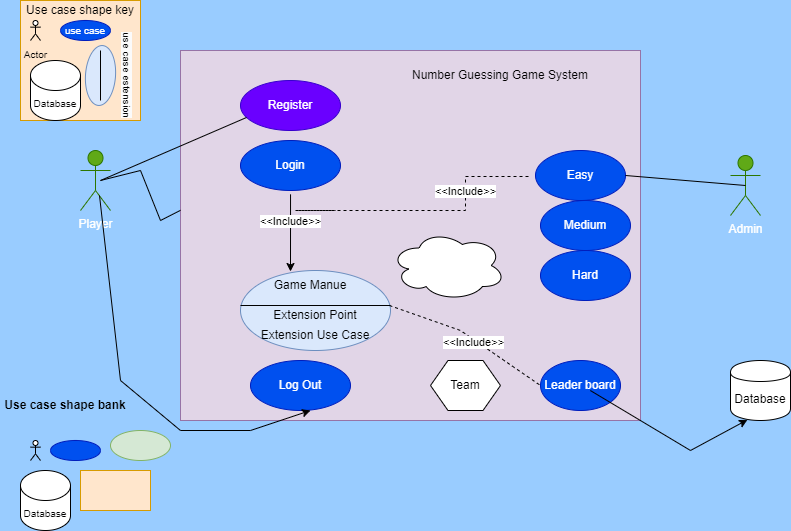

The diagram above was exported from draw.io. Its source (the exported page's mxGraphModel, read from the mxfile embedded in the PNG):
<mxGraphModel dx="864" dy="508" grid="1" gridSize="10" guides="0" tooltips="1" connect="1" arrows="1" fold="1" page="1" pageScale="1" pageWidth="850" pageHeight="1100" background="#99CCFF" math="0" shadow="0">
  <root>
    <mxCell id="0" />
    <mxCell id="1" parent="0" />
    <mxCell id="EBEbbXs-TLypvtDgSimg-1" value="" style="html=1;labelBackgroundColor=none;fillColor=#e1d5e7;strokeColor=#9673a6;" vertex="1" parent="1">
      <mxGeometry x="190" y="60" width="460" height="370" as="geometry" />
    </mxCell>
    <mxCell id="EBEbbXs-TLypvtDgSimg-2" value="Number Guessing Game System" style="text;strokeColor=none;align=center;fillColor=none;html=1;verticalAlign=middle;whiteSpace=wrap;rounded=0;" vertex="1" parent="1">
      <mxGeometry x="400" y="70" width="220" height="30" as="geometry" />
    </mxCell>
    <mxCell id="EBEbbXs-TLypvtDgSimg-3" value="Register" style="ellipse;whiteSpace=wrap;html=1;labelBackgroundColor=none;labelBorderColor=none;fillColor=#6a00ff;strokeColor=#3700CC;fontColor=#ffffff;" vertex="1" parent="1">
      <mxGeometry x="250" y="90" width="100" height="50" as="geometry" />
    </mxCell>
    <mxCell id="EBEbbXs-TLypvtDgSimg-4" value="Hard" style="ellipse;whiteSpace=wrap;html=1;fillColor=#0050ef;fontColor=#ffffff;strokeColor=#001DBC;" vertex="1" parent="1">
      <mxGeometry x="550" y="260" width="90" height="50" as="geometry" />
    </mxCell>
    <mxCell id="EBEbbXs-TLypvtDgSimg-5" value="Medium" style="ellipse;whiteSpace=wrap;html=1;fillColor=#0050ef;fontColor=#ffffff;strokeColor=#001DBC;" vertex="1" parent="1">
      <mxGeometry x="550" y="210" width="90" height="50" as="geometry" />
    </mxCell>
    <mxCell id="EBEbbXs-TLypvtDgSimg-6" value="Easy" style="ellipse;whiteSpace=wrap;html=1;fillColor=#0050ef;fontColor=#ffffff;strokeColor=#001DBC;" vertex="1" parent="1">
      <mxGeometry x="545" y="160" width="90" height="50" as="geometry" />
    </mxCell>
    <mxCell id="EBEbbXs-TLypvtDgSimg-7" value="Log Out" style="ellipse;whiteSpace=wrap;html=1;fillColor=#0050ef;fontColor=#ffffff;strokeColor=#001DBC;" vertex="1" parent="1">
      <mxGeometry x="260" y="370" width="100" height="50" as="geometry" />
    </mxCell>
    <mxCell id="EBEbbXs-TLypvtDgSimg-9" value="Login" style="ellipse;whiteSpace=wrap;html=1;fillColor=#0050ef;fontColor=#ffffff;strokeColor=#001DBC;" vertex="1" parent="1">
      <mxGeometry x="250" y="150" width="100" height="50" as="geometry" />
    </mxCell>
    <mxCell id="EBEbbXs-TLypvtDgSimg-10" value="Leader board" style="ellipse;whiteSpace=wrap;html=1;fillColor=#0050ef;fontColor=#ffffff;strokeColor=#001DBC;" vertex="1" parent="1">
      <mxGeometry x="550" y="370" width="80" height="50" as="geometry" />
    </mxCell>
    <mxCell id="EBEbbXs-TLypvtDgSimg-11" value="Team" style="shape=hexagon;perimeter=hexagonPerimeter2;whiteSpace=wrap;html=1;size=0.25;" vertex="1" parent="1">
      <mxGeometry x="440" y="370" width="70" height="50" as="geometry" />
    </mxCell>
    <mxCell id="EBEbbXs-TLypvtDgSimg-12" value="" style="shape=cloud;whiteSpace=wrap;html=1;" vertex="1" parent="1">
      <mxGeometry x="400" y="240" width="115" height="70" as="geometry" />
    </mxCell>
    <mxCell id="EBEbbXs-TLypvtDgSimg-18" value="" style="shape=ellipse;html=1;dashed=0;whiteSpace=wrap;perimeter=ellipsePerimeter;fillColor=#dae8fc;strokeColor=#6c8ebf;" vertex="1" parent="1">
      <mxGeometry x="250" y="280" width="150" height="80" as="geometry" />
    </mxCell>
    <mxCell id="EBEbbXs-TLypvtDgSimg-20" value="" style="line;strokeWidth=1;rotatable=0;dashed=0;labelPosition=right;align=left;verticalAlign=middle;spacingTop=0;spacingLeft=6;points=[];portConstraint=eastwest;" vertex="1" parent="1">
      <mxGeometry x="250" y="310" width="150" height="10" as="geometry" />
    </mxCell>
    <mxCell id="EBEbbXs-TLypvtDgSimg-21" value="Game Manue" style="text;strokeColor=none;align=center;fillColor=none;html=1;verticalAlign=middle;whiteSpace=wrap;rounded=0;" vertex="1" parent="1">
      <mxGeometry x="280" y="280" width="80" height="30" as="geometry" />
    </mxCell>
    <mxCell id="EBEbbXs-TLypvtDgSimg-22" value="Extension Point" style="text;strokeColor=none;align=center;fillColor=none;html=1;verticalAlign=middle;whiteSpace=wrap;rounded=0;" vertex="1" parent="1">
      <mxGeometry x="280" y="310" width="90" height="30" as="geometry" />
    </mxCell>
    <mxCell id="EBEbbXs-TLypvtDgSimg-23" value="Extension Use Case" style="text;strokeColor=none;align=center;fillColor=none;html=1;verticalAlign=middle;whiteSpace=wrap;rounded=0;" vertex="1" parent="1">
      <mxGeometry x="265" y="330" width="120" height="30" as="geometry" />
    </mxCell>
    <mxCell id="EBEbbXs-TLypvtDgSimg-24" value="Admin" style="shape=umlActor;verticalLabelPosition=bottom;verticalAlign=top;html=1;fillColor=#60a917;fontColor=#ffffff;strokeColor=#2D7600;" vertex="1" parent="1">
      <mxGeometry x="740" y="165" width="30" height="60" as="geometry" />
    </mxCell>
    <mxCell id="EBEbbXs-TLypvtDgSimg-25" value="Player" style="shape=umlActor;verticalLabelPosition=bottom;verticalAlign=top;html=1;fillColor=#60a917;fontColor=#ffffff;strokeColor=#2D7600;" vertex="1" parent="1">
      <mxGeometry x="90" y="160" width="30" height="60" as="geometry" />
    </mxCell>
    <mxCell id="EBEbbXs-TLypvtDgSimg-26" value="Database" style="shape=cylinder;whiteSpace=wrap;html=1;boundedLbl=1;backgroundOutline=1;" vertex="1" parent="1">
      <mxGeometry x="740" y="370" width="60" height="60" as="geometry" />
    </mxCell>
    <mxCell id="EBEbbXs-TLypvtDgSimg-34" value="" style="endArrow=none;dashed=1;html=1;rounded=0;" edge="1" parent="1">
      <mxGeometry width="50" height="50" relative="1" as="geometry">
        <mxPoint x="538" y="186" as="sourcePoint" />
        <mxPoint x="345" y="220" as="targetPoint" />
        <Array as="points">
          <mxPoint x="475" y="186" />
          <mxPoint x="475" y="220" />
          <mxPoint x="382" y="220" />
          <mxPoint x="335" y="220" />
          <mxPoint x="305" y="220" />
          <mxPoint x="325" y="220" />
        </Array>
      </mxGeometry>
    </mxCell>
    <mxCell id="EBEbbXs-TLypvtDgSimg-52" value="&amp;lt;&amp;lt;Include&amp;gt;&amp;gt;" style="edgeLabel;html=1;align=center;verticalAlign=middle;resizable=0;points=[];" vertex="1" connectable="0" parent="EBEbbXs-TLypvtDgSimg-34">
      <mxGeometry x="-0.4984" y="-1" relative="1" as="geometry">
        <mxPoint as="offset" />
      </mxGeometry>
    </mxCell>
    <mxCell id="EBEbbXs-TLypvtDgSimg-35" value="" style="endArrow=classic;html=1;rounded=0;exitX=0.174;exitY=0.405;exitDx=0;exitDy=0;exitPerimeter=0;entryX=0.25;entryY=0;entryDx=0;entryDy=0;" edge="1" parent="1">
      <mxGeometry width="50" height="50" relative="1" as="geometry">
        <mxPoint x="300.03999999999996" y="203.85000000000002" as="sourcePoint" />
        <mxPoint x="300" y="281" as="targetPoint" />
      </mxGeometry>
    </mxCell>
    <mxCell id="EBEbbXs-TLypvtDgSimg-36" value="&amp;lt;&amp;lt;Include&amp;gt;&amp;gt;" style="edgeLabel;html=1;align=center;verticalAlign=middle;resizable=0;points=[];" vertex="1" connectable="0" parent="EBEbbXs-TLypvtDgSimg-35">
      <mxGeometry x="-0.2962" y="-1" relative="1" as="geometry">
        <mxPoint as="offset" />
      </mxGeometry>
    </mxCell>
    <mxCell id="EBEbbXs-TLypvtDgSimg-46" value="" style="endArrow=classic;html=1;rounded=0;exitX=0.891;exitY=0.919;exitDx=0;exitDy=0;exitPerimeter=0;entryX=0.283;entryY=0.988;entryDx=0;entryDy=0;entryPerimeter=0;" edge="1" parent="1" source="EBEbbXs-TLypvtDgSimg-1" target="EBEbbXs-TLypvtDgSimg-26">
      <mxGeometry width="50" height="50" relative="1" as="geometry">
        <mxPoint x="710" y="460" as="sourcePoint" />
        <mxPoint x="750" y="440" as="targetPoint" />
        <Array as="points">
          <mxPoint x="700" y="460" />
        </Array>
      </mxGeometry>
    </mxCell>
    <mxCell id="EBEbbXs-TLypvtDgSimg-47" value="" style="endArrow=classic;html=1;rounded=0;entryX=0.6;entryY=1;entryDx=0;entryDy=0;entryPerimeter=0;exitX=0.633;exitY=0.75;exitDx=0;exitDy=0;exitPerimeter=0;" edge="1" parent="1" source="EBEbbXs-TLypvtDgSimg-25" target="EBEbbXs-TLypvtDgSimg-7">
      <mxGeometry width="50" height="50" relative="1" as="geometry">
        <mxPoint y="350" as="sourcePoint" />
        <mxPoint x="257.56097560975604" y="500" as="targetPoint" />
        <Array as="points">
          <mxPoint x="130" y="390" />
          <mxPoint x="190" y="440" />
          <mxPoint x="260" y="440" />
        </Array>
      </mxGeometry>
    </mxCell>
    <mxCell id="EBEbbXs-TLypvtDgSimg-50" value="" style="endArrow=none;dashed=1;html=1;rounded=0;entryX=0;entryY=0.5;entryDx=0;entryDy=0;exitX=0.993;exitY=0.5;exitDx=0;exitDy=0;exitPerimeter=0;" edge="1" parent="1" source="EBEbbXs-TLypvtDgSimg-20" target="EBEbbXs-TLypvtDgSimg-10">
      <mxGeometry width="50" height="50" relative="1" as="geometry">
        <mxPoint x="384.99999999999994" y="319.99999999999994" as="sourcePoint" />
        <mxPoint x="539.95" y="401.96" as="targetPoint" />
        <Array as="points">
          <mxPoint x="470" y="340" />
        </Array>
      </mxGeometry>
    </mxCell>
    <mxCell id="EBEbbXs-TLypvtDgSimg-51" value="&amp;lt;&amp;lt;Include&amp;gt;&amp;gt;" style="edgeLabel;html=1;align=center;verticalAlign=middle;resizable=0;points=[];" vertex="1" connectable="0" parent="EBEbbXs-TLypvtDgSimg-50">
      <mxGeometry x="0.0703" y="-2" relative="1" as="geometry">
        <mxPoint as="offset" />
      </mxGeometry>
    </mxCell>
    <mxCell id="EBEbbXs-TLypvtDgSimg-53" value="" style="endArrow=none;html=1;rounded=0;entryX=0.06;entryY=0.74;entryDx=0;entryDy=0;entryPerimeter=0;" edge="1" parent="1" target="EBEbbXs-TLypvtDgSimg-3">
      <mxGeometry width="50" height="50" relative="1" as="geometry">
        <mxPoint x="110" y="190" as="sourcePoint" />
        <mxPoint x="160" y="140" as="targetPoint" />
      </mxGeometry>
    </mxCell>
    <mxCell id="EBEbbXs-TLypvtDgSimg-54" value="" style="endArrow=none;html=1;rounded=0;entryX=0;entryY=0.432;entryDx=0;entryDy=0;entryPerimeter=0;" edge="1" parent="1" target="EBEbbXs-TLypvtDgSimg-1">
      <mxGeometry width="50" height="50" relative="1" as="geometry">
        <mxPoint x="110" y="190" as="sourcePoint" />
        <mxPoint x="200" y="230" as="targetPoint" />
        <Array as="points">
          <mxPoint x="150" y="180" />
          <mxPoint x="170" y="230" />
        </Array>
      </mxGeometry>
    </mxCell>
    <mxCell id="EBEbbXs-TLypvtDgSimg-56" value="" style="endArrow=none;html=1;rounded=0;exitX=1;exitY=0.5;exitDx=0;exitDy=0;entryX=0.5;entryY=0.5;entryDx=0;entryDy=0;entryPerimeter=0;" edge="1" parent="1" source="EBEbbXs-TLypvtDgSimg-6" target="EBEbbXs-TLypvtDgSimg-24">
      <mxGeometry width="50" height="50" relative="1" as="geometry">
        <mxPoint x="680" y="185" as="sourcePoint" />
        <mxPoint x="730" y="135" as="targetPoint" />
      </mxGeometry>
    </mxCell>
    <mxCell id="EBEbbXs-TLypvtDgSimg-57" value="" style="whiteSpace=wrap;html=1;aspect=fixed;fillColor=#ffe6cc;strokeColor=#d79b00;" vertex="1" parent="1">
      <mxGeometry x="30" y="10" width="120" height="120" as="geometry" />
    </mxCell>
    <mxCell id="EBEbbXs-TLypvtDgSimg-59" value="Use case shape key" style="text;strokeColor=none;align=center;fillColor=none;html=1;verticalAlign=middle;whiteSpace=wrap;rounded=0;" vertex="1" parent="1">
      <mxGeometry x="30" y="10" width="120" height="20" as="geometry" />
    </mxCell>
    <mxCell id="EBEbbXs-TLypvtDgSimg-60" value="&lt;font style=&quot;font-size: 10px;&quot;&gt;Actor&lt;/font&gt;" style="shape=umlActor;verticalLabelPosition=bottom;verticalAlign=top;html=1;outlineConnect=0;" vertex="1" parent="1">
      <mxGeometry x="40" y="30" width="10" height="20" as="geometry" />
    </mxCell>
    <mxCell id="EBEbbXs-TLypvtDgSimg-63" value="&lt;font style=&quot;font-size: 10px;&quot;&gt;use case&lt;/font&gt;" style="ellipse;whiteSpace=wrap;html=1;fillColor=#0050ef;fontColor=#ffffff;strokeColor=#001DBC;" vertex="1" parent="1">
      <mxGeometry x="70" y="30" width="50" height="20" as="geometry" />
    </mxCell>
    <mxCell id="EBEbbXs-TLypvtDgSimg-65" value="&lt;font style=&quot;font-size: 10px;&quot;&gt;&lt;br&gt;&lt;span style=&quot;color: rgb(0, 0, 0); font-family: Helvetica; font-style: normal; font-variant-ligatures: normal; font-variant-caps: normal; font-weight: 400; letter-spacing: normal; orphans: 2; text-align: center; text-indent: 0px; text-transform: none; widows: 2; word-spacing: 0px; -webkit-text-stroke-width: 0px; white-space: normal; background-color: rgb(251, 251, 251); text-decoration-thickness: initial; text-decoration-style: initial; text-decoration-color: initial; float: none; display: inline !important;&quot;&gt;use&lt;span&gt;&amp;nbsp;&lt;/span&gt;&lt;/span&gt;&lt;font style=&quot;forced-color-adjust: none; color: rgb(0, 0, 0); font-family: Helvetica; font-style: normal; font-variant-ligatures: normal; font-variant-caps: normal; font-weight: 400; letter-spacing: normal; orphans: 2; text-align: center; text-indent: 0px; text-transform: none; widows: 2; word-spacing: 0px; -webkit-text-stroke-width: 0px; white-space: normal; background-color: rgb(251, 251, 251); text-decoration-thickness: initial; text-decoration-style: initial; text-decoration-color: initial;&quot;&gt;case&lt;span&gt;&amp;nbsp;&lt;/span&gt;&lt;/font&gt;&lt;span style=&quot;color: rgb(0, 0, 0); font-family: Helvetica; font-style: normal; font-variant-ligatures: normal; font-variant-caps: normal; font-weight: 400; letter-spacing: normal; orphans: 2; text-align: center; text-indent: 0px; text-transform: none; widows: 2; word-spacing: 0px; -webkit-text-stroke-width: 0px; white-space: normal; background-color: rgb(251, 251, 251); text-decoration-thickness: initial; text-decoration-style: initial; text-decoration-color: initial; float: none; display: inline !important;&quot;&gt;estension&lt;/span&gt;&lt;br&gt;&lt;/font&gt;" style="text;strokeColor=none;align=center;fillColor=none;html=1;verticalAlign=middle;whiteSpace=wrap;rounded=0;rotation=90;" vertex="1" parent="1">
      <mxGeometry x="140" y="70" width="10" height="30" as="geometry" />
    </mxCell>
    <mxCell id="EBEbbXs-TLypvtDgSimg-66" value="&lt;font style=&quot;font-size: 10px;&quot;&gt;Database&lt;/font&gt;" style="shape=cylinder3;whiteSpace=wrap;html=1;boundedLbl=1;backgroundOutline=1;size=15;" vertex="1" parent="1">
      <mxGeometry x="40" y="70" width="50" height="60" as="geometry" />
    </mxCell>
    <mxCell id="EBEbbXs-TLypvtDgSimg-67" value="" style="ellipse;whiteSpace=wrap;html=1;rotation=-86;fillColor=#dae8fc;strokeColor=#6c8ebf;" vertex="1" parent="1">
      <mxGeometry x="80" y="70" width="60" height="30" as="geometry" />
    </mxCell>
    <mxCell id="EBEbbXs-TLypvtDgSimg-68" value="" style="endArrow=none;html=1;rounded=0;" edge="1" parent="1">
      <mxGeometry width="50" height="50" relative="1" as="geometry">
        <mxPoint x="110" y="110" as="sourcePoint" />
        <mxPoint x="110" y="60" as="targetPoint" />
        <Array as="points">
          <mxPoint x="110" y="110" />
        </Array>
      </mxGeometry>
    </mxCell>
    <mxCell id="EBEbbXs-TLypvtDgSimg-69" value="" style="ellipse;whiteSpace=wrap;html=1;fillColor=#0050ef;fontColor=#ffffff;strokeColor=#001DBC;" vertex="1" parent="1">
      <mxGeometry x="60" y="450" width="50" height="20" as="geometry" />
    </mxCell>
    <mxCell id="EBEbbXs-TLypvtDgSimg-70" value="" style="shape=umlActor;verticalLabelPosition=bottom;verticalAlign=top;html=1;outlineConnect=0;" vertex="1" parent="1">
      <mxGeometry x="40" y="450" width="10" height="20" as="geometry" />
    </mxCell>
    <mxCell id="EBEbbXs-TLypvtDgSimg-72" value="" style="ellipse;whiteSpace=wrap;html=1;rotation=0;fillColor=#d5e8d4;strokeColor=#82b366;" vertex="1" parent="1">
      <mxGeometry x="120" y="440" width="60" height="30" as="geometry" />
    </mxCell>
    <mxCell id="EBEbbXs-TLypvtDgSimg-74" value="&lt;font style=&quot;font-size: 10px;&quot;&gt;Database&lt;/font&gt;" style="shape=cylinder3;whiteSpace=wrap;html=1;boundedLbl=1;backgroundOutline=1;size=15;" vertex="1" parent="1">
      <mxGeometry x="30" y="480" width="50" height="60" as="geometry" />
    </mxCell>
    <mxCell id="EBEbbXs-TLypvtDgSimg-75" value="" style="rounded=0;whiteSpace=wrap;html=1;fillColor=#ffe6cc;strokeColor=#d79b00;" vertex="1" parent="1">
      <mxGeometry x="90" y="480" width="70" height="40" as="geometry" />
    </mxCell>
    <mxCell id="EBEbbXs-TLypvtDgSimg-76" value="&lt;b&gt;Use case shape bank&lt;/b&gt;" style="text;strokeColor=none;align=center;fillColor=none;html=1;verticalAlign=middle;whiteSpace=wrap;rounded=0;" vertex="1" parent="1">
      <mxGeometry x="10" y="400" width="130" height="30" as="geometry" />
    </mxCell>
  </root>
</mxGraphModel>